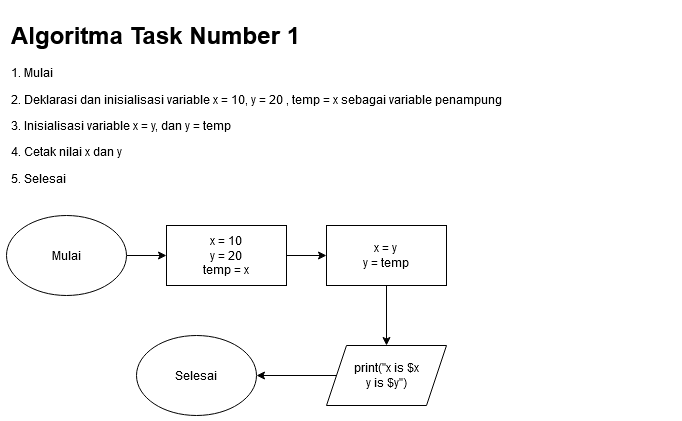

The diagram above was exported from draw.io. Its source (the exported page's mxGraphModel, read from the mxfile embedded in the PNG):
<mxGraphModel dx="2620" dy="2708" grid="1" gridSize="10" guides="1" tooltips="1" connect="1" arrows="1" fold="1" page="1" pageScale="1" pageWidth="850" pageHeight="1100" math="0" shadow="0">
  <root>
    <mxCell id="0" />
    <mxCell id="1" parent="0" />
    <mxCell id="m8Y9TfccbQEjkm71acnm-1" value="&lt;h1&gt;Algoritma Task Number 1&lt;br&gt;&lt;/h1&gt;&lt;p&gt;1. Mulai&lt;br&gt;&lt;/p&gt;&lt;p&gt;2. Deklarasi dan inisialisasi variable x = 10, y = 20 , temp = x sebagai variable penampung&lt;br&gt;&lt;/p&gt;&lt;p&gt;3. Inisialisasi variable x = y, dan y = temp&lt;br&gt;&lt;/p&gt;&lt;p&gt;4. Cetak nilai x dan y&lt;br&gt;&lt;/p&gt;&lt;p&gt;5. Selesai&lt;br&gt;&lt;/p&gt;" style="text;html=1;strokeColor=none;fillColor=none;spacing=5;spacingTop=-20;whiteSpace=wrap;overflow=hidden;rounded=0;" vertex="1" parent="1">
      <mxGeometry x="-1640" y="-2120" width="670" height="180" as="geometry" />
    </mxCell>
    <mxCell id="m8Y9TfccbQEjkm71acnm-7" style="edgeStyle=orthogonalEdgeStyle;rounded=0;orthogonalLoop=1;jettySize=auto;html=1;" edge="1" parent="1" source="m8Y9TfccbQEjkm71acnm-2" target="m8Y9TfccbQEjkm71acnm-3">
      <mxGeometry relative="1" as="geometry" />
    </mxCell>
    <mxCell id="m8Y9TfccbQEjkm71acnm-2" value="Mulai" style="ellipse;whiteSpace=wrap;html=1;" vertex="1" parent="1">
      <mxGeometry x="-1640" y="-1920" width="120" height="80" as="geometry" />
    </mxCell>
    <mxCell id="m8Y9TfccbQEjkm71acnm-8" style="edgeStyle=orthogonalEdgeStyle;rounded=0;orthogonalLoop=1;jettySize=auto;html=1;" edge="1" parent="1" source="m8Y9TfccbQEjkm71acnm-3" target="m8Y9TfccbQEjkm71acnm-4">
      <mxGeometry relative="1" as="geometry" />
    </mxCell>
    <mxCell id="m8Y9TfccbQEjkm71acnm-3" value="&lt;div&gt;x = 10&lt;/div&gt;&lt;div&gt;y = 20&lt;/div&gt;&lt;div&gt;temp = x&lt;br&gt;&lt;/div&gt;" style="rounded=0;whiteSpace=wrap;html=1;" vertex="1" parent="1">
      <mxGeometry x="-1480" y="-1910" width="120" height="60" as="geometry" />
    </mxCell>
    <mxCell id="m8Y9TfccbQEjkm71acnm-9" style="edgeStyle=orthogonalEdgeStyle;rounded=0;orthogonalLoop=1;jettySize=auto;html=1;" edge="1" parent="1" source="m8Y9TfccbQEjkm71acnm-4" target="m8Y9TfccbQEjkm71acnm-5">
      <mxGeometry relative="1" as="geometry" />
    </mxCell>
    <mxCell id="m8Y9TfccbQEjkm71acnm-4" value="&lt;div&gt;x = y&lt;/div&gt;&lt;div&gt;y = temp&lt;br&gt;&lt;/div&gt;" style="rounded=0;whiteSpace=wrap;html=1;" vertex="1" parent="1">
      <mxGeometry x="-1320" y="-1910" width="120" height="60" as="geometry" />
    </mxCell>
    <mxCell id="m8Y9TfccbQEjkm71acnm-10" style="edgeStyle=orthogonalEdgeStyle;rounded=0;orthogonalLoop=1;jettySize=auto;html=1;" edge="1" parent="1" source="m8Y9TfccbQEjkm71acnm-5" target="m8Y9TfccbQEjkm71acnm-6">
      <mxGeometry relative="1" as="geometry" />
    </mxCell>
    <mxCell id="m8Y9TfccbQEjkm71acnm-5" value="&lt;div&gt;print(&quot;x is $x&lt;/div&gt;&lt;div&gt;y is $y&quot;)&lt;/div&gt;" style="shape=parallelogram;perimeter=parallelogramPerimeter;whiteSpace=wrap;html=1;fixedSize=1;" vertex="1" parent="1">
      <mxGeometry x="-1320" y="-1790" width="120" height="60" as="geometry" />
    </mxCell>
    <mxCell id="m8Y9TfccbQEjkm71acnm-6" value="Selesai" style="ellipse;whiteSpace=wrap;html=1;" vertex="1" parent="1">
      <mxGeometry x="-1510" y="-1800" width="120" height="80" as="geometry" />
    </mxCell>
  </root>
</mxGraphModel>